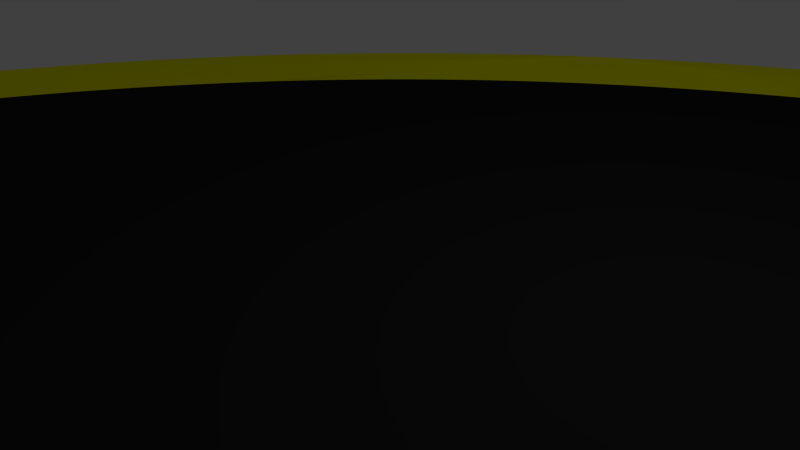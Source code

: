 # Source: Left.blend  (saved by Blender 2.77.0; exported with 4.5.12 LTS)
import bpy
from mathutils import Matrix  # noqa: F401  (used for matrix-valued properties, if any)

bpy.ops.wm.read_factory_settings(use_empty=True)
scene = bpy.context.scene
scene.name = 'Scene'

# ---- collections
col_collection_1 = bpy.data.collections.new('Collection 1'); scene.collection.children.link(col_collection_1)

# ---- materials (node trees are filled in below, after node groups)
mat_yellow = bpy.data.materials.new('Yellow')
mat_yellow.alpha_threshold = 0.0
mat_yellow.use_transparent_shadow = False
mat_yellow.diffuse_color = (1.0, 1.0, 0.0, 1.0)
mat_yellow.roughness = 0.5
mat_road = bpy.data.materials.new('Road')
mat_road.alpha_threshold = 0.0
mat_road.use_transparent_shadow = False
mat_road.diffuse_color = (0.02, 0.02, 0.02, 1.0)
mat_road.roughness = 0.5

# ---- material node trees

# ---- world
world_world = bpy.data.worlds.new('World'); scene.world = world_world
world_world.color = (0.05088, 0.05088, 0.05088)
world_world.use_sun_shadow = False
world_world.sun_shadow_jitter_overblur = 0.0
world_world.cycles.sampling_method = 'NONE'
world_world.cycles.sample_map_resolution = 256

# ---- cameras
cam_camera = bpy.data.cameras.new('Camera')
cam_camera.clip_end = 100.0
cam_camera.lens = 35.0
cam_camera.sensor_width = 32.0
cam_camera.sensor_height = 18.0
cam_camera.ortho_scale = 7.314
cam_camera.dof.focus_distance = 0.0
cam_camera.dof.aperture_fstop = 128.0

# ---- lights
light_lamp = bpy.data.lights.new('Lamp', 'POINT')
light_lamp.transmission_factor = 0.0
light_lamp.cutoff_distance = 30.0
light_lamp.energy = 100.0
light_lamp.shadow_buffer_clip_start = 1.001
light_lamp.shadow_soft_size = 0.1
light_lamp.shadow_maximum_resolution = 0.006
light_lamp.use_absolute_resolution = True
light_lamp.cycles.use_multiple_importance_sampling = False

# ---- meshes
me_leftturn = bpy.data.meshes.new('LeftTurn')
me_leftturn.from_pydata([(12.51, -8.511, 0.35), (12.35, -7.514, 0.08333), (12.37, -8.514, 0.35), (12.51, -7.511, 0.08333), (8.511, -12.51, 0.35), (7.514, -12.35, 0.08333), (7.511, -12.51, 0.08333), (8.514, -12.37, 0.35), (7.522, -12.19, 0.08333), (8.522, -12.23, 0.35), (7.534, -12.03, 0.08333), (8.534, -12.08, 0.35), (7.552, -11.87, 0.08333), (8.552, -11.94, 0.35), (7.575, -11.71, 0.08333), (8.575, -11.8, 0.35), (7.604, -11.56, 0.08333), (8.603, -11.66, 0.35), (7.637, -11.4, 0.08333), (8.636, -11.52, 0.35), (7.675, -11.24, 0.08333), (8.673, -11.38, 0.35), (7.718, -11.09, 0.08333), (8.716, -11.25, 0.35), (7.819, -10.78, 0.08333), (7.766, -10.94, 0.08333), (8.764, -11.11, 0.35), (7.877, -10.64, 0.08333), (8.816, -10.98, 0.35), (7.939, -10.49, 0.08333), (8.873, -10.85, 0.35), (8.007, -10.34, 0.08333), (8.934, -10.72, 0.35), (8.078, -10.2, 0.08333), (9.001, -10.59, 0.35), (8.155, -10.06, 0.08333), (9.071, -10.47, 0.35), (8.236, -9.919, 0.08333), (9.146, -10.35, 0.35), (8.321, -9.784, 0.08333), (9.226, -10.23, 0.35), (8.411, -9.651, 0.08333), (9.309, -10.11, 0.35), (8.602, -9.394, 0.08333), (8.504, -9.521, 0.08333), (9.397, -10.0, 0.35), (8.704, -9.27, 0.08333), (9.488, -9.892, 0.35), (8.81, -9.15, 0.08333), (9.584, -9.786, 0.35), (8.92, -9.033, 0.08333), (9.683, -9.683, 0.35), (9.033, -8.92, 0.08333), (9.786, -9.584, 0.35), (9.15, -8.81, 0.08333), (9.892, -9.488, 0.35), (9.27, -8.704, 0.08333), (10.0, -9.397, 0.35), (9.394, -8.602, 0.08333), (10.11, -9.309, 0.35), (9.521, -8.504, 0.08333), (10.23, -9.226, 0.35), (9.784, -8.321, 0.08333), (9.651, -8.411, 0.08333), (10.35, -9.146, 0.35), (9.919, -8.236, 0.08333), (10.47, -9.071, 0.35), (10.06, -8.155, 0.08333), (10.59, -9.001, 0.35), (10.2, -8.078, 0.08333), (10.72, -8.934, 0.35), (10.34, -8.007, 0.08333), (10.85, -8.873, 0.35), (10.49, -7.939, 0.08333), (10.98, -8.816, 0.35), (10.64, -7.877, 0.08333), (11.11, -8.764, 0.35), (10.78, -7.819, 0.08333), (11.25, -8.716, 0.35), (10.94, -7.766, 0.08333), (11.38, -8.673, 0.35), (11.24, -7.675, 0.08333), (11.09, -7.718, 0.08333), (11.52, -8.636, 0.35), (11.4, -7.637, 0.08333), (11.66, -8.603, 0.35), (11.56, -7.604, 0.08333), (11.8, -8.575, 0.35), (11.71, -7.575, 0.08333), (11.94, -8.552, 0.35), (11.87, -7.552, 0.08333), (12.08, -8.534, 0.35), (12.03, -7.534, 0.08333), (12.23, -8.522, 0.35), (12.19, -7.522, 0.08333), (9.683, -9.683, 1.678e-17), (9.584, -9.786, 1.678e-17), (9.488, -9.892, 1.678e-17), (9.397, -10.0, 1.678e-17), (9.309, -10.11, 1.678e-17), (9.226, -10.23, 1.678e-17), (9.146, -10.35, 1.678e-17), (9.071, -10.47, 1.678e-17), (9.001, -10.59, 1.678e-17), (8.934, -10.72, 1.678e-17), (8.873, -10.85, 1.678e-17), (8.816, -10.98, 1.678e-17), (8.764, -11.11, 1.678e-17), (8.716, -11.25, 1.678e-17), (8.673, -11.38, 1.678e-17), (8.636, -11.52, 1.678e-17), (8.603, -11.66, 1.678e-17), (8.575, -11.8, 1.678e-17), (8.552, -11.94, 1.678e-17), (8.534, -12.08, 1.678e-17), (8.522, -12.23, 1.678e-17), (8.514, -12.37, 1.678e-17), (8.511, -12.51, -6.533e-18), (9.786, -9.584, 1.678e-17), (9.892, -9.488, 1.678e-17), (10.0, -9.397, 1.678e-17), (10.11, -9.309, 1.678e-17), (10.23, -9.226, 1.678e-17), (10.35, -9.146, 1.678e-17), (10.47, -9.071, 1.678e-17), (10.59, -9.001, 1.678e-17), (10.72, -8.934, 1.678e-17), (10.85, -8.873, 1.678e-17), (10.98, -8.816, 1.678e-17), (11.11, -8.764, 1.678e-17), (11.25, -8.716, 1.678e-17), (11.38, -8.673, 1.678e-17), (11.52, -8.636, 1.678e-17), (11.66, -8.603, 1.678e-17), (11.8, -8.575, 1.678e-17), (11.94, -8.552, 1.678e-17), (12.08, -8.534, 1.678e-17), (12.23, -8.522, 1.678e-17), (12.37, -8.514, 1.678e-17), (12.51, -8.511, -6.533e-18), (-13.39, -10.31, -6.533e-18), (-13.47, -11.41, -6.533e-18), (-13.48, -11.78, -6.533e-18), (-13.49, -12.51, -6.533e-18), (-13.49, -12.14, -6.533e-18), (-13.17, -8.48, -6.533e-18), (-13.11, -8.117, -6.533e-18), (-13.05, -7.755, -6.533e-18), (-12.98, -7.394, -6.533e-18), (-12.91, -7.034, -6.533e-18), (-12.82, -6.675, -6.533e-18), (-12.74, -6.317, -6.533e-18), (-12.65, -5.96, -6.533e-18), (-12.55, -5.605, -6.533e-18), (-12.45, -5.251, -6.533e-18), (-12.35, -4.898, -6.533e-18), (-12.24, -4.547, -6.533e-18), (-12.12, -4.198, -6.533e-18), (-12.0, -3.85, -6.533e-18), (-11.88, -3.504, -6.533e-18), (-11.75, -3.159, -6.533e-18), (-11.61, -2.817, -6.533e-18), (-11.47, -2.477, -6.533e-18), (-11.33, -2.138, -6.533e-18), (-11.18, -1.802, -6.533e-18), (-11.03, -1.468, -6.533e-18), (-10.87, -1.136, -6.533e-18), (-10.7, -0.8061, -6.533e-18), (-10.54, -0.4787, -6.533e-18), (-10.36, -0.1538, -6.533e-18), (-10.19, 0.1687, -6.533e-18), (-10.01, 0.4886, -6.533e-18), (-9.819, 0.8059, -6.533e-18), (-9.628, 1.121, -6.533e-18), (-9.433, 1.433, -6.533e-18), (-9.234, 1.742, -6.533e-18), (-9.03, 2.048, -6.533e-18), (-8.822, 2.351, -6.533e-18), (-8.609, 2.652, -6.533e-18), (-8.393, 2.949, -6.533e-18), (-8.172, 3.243, -6.533e-18), (-7.947, 3.534, -6.533e-18), (-7.718, 3.822, -6.533e-18), (-7.484, 4.107, -6.533e-18), (-7.247, 4.388, -6.533e-18), (-7.006, 4.666, -6.533e-18), (-6.761, 4.941, -6.533e-18), (-6.512, 5.212, -6.533e-18), (-6.259, 5.479, -6.533e-18), (-6.003, 5.743, -6.533e-18), (-5.743, 6.003, -6.533e-18), (-5.479, 6.259, -6.533e-18), (-5.212, 6.512, -6.533e-18), (-4.941, 6.761, -6.533e-18), (-4.666, 7.006, -6.533e-18), (-4.388, 7.247, -6.533e-18), (-4.107, 7.484, -6.533e-18), (-3.822, 7.718, -6.533e-18), (-3.534, 7.947, -6.533e-18), (-3.243, 8.172, -6.533e-18), (-2.949, 8.393, -6.533e-18), (-2.652, 8.609, -6.533e-18), (-2.351, 8.822, -6.533e-18), (-2.048, 9.03, -6.533e-18), (-1.742, 9.234, -6.533e-18), (-1.433, 9.433, -6.533e-18), (-1.121, 9.628, -6.533e-18), (-0.8059, 9.819, -6.533e-18), (-0.4886, 10.01, -6.533e-18), (-0.1687, 10.19, -6.533e-18), (0.1538, 10.36, -6.533e-18), (0.4787, 10.54, -6.533e-18), (0.8061, 10.7, -6.533e-18), (1.136, 10.87, -6.533e-18), (1.468, 11.03, -6.533e-18), (1.802, 11.18, -6.533e-18), (2.138, 11.33, -6.533e-18), (2.477, 11.47, -6.533e-18), (2.817, 11.61, -6.533e-18), (3.159, 11.75, -6.533e-18), (3.504, 11.88, -6.533e-18), (3.85, 12.0, -6.533e-18), (4.198, 12.12, -6.533e-18), (4.547, 12.24, -6.533e-18), (4.898, 12.35, -6.533e-18), (5.251, 12.45, -6.533e-18), (5.605, 12.55, -6.533e-18), (5.96, 12.65, -6.533e-18), (6.317, 12.74, -6.533e-18), (6.675, 12.82, -6.533e-18), (7.034, 12.91, -6.533e-18), (7.394, 12.98, -6.533e-18), (7.755, 13.05, -6.533e-18), (8.117, 13.11, -6.533e-18), (8.48, 13.17, -6.533e-18), (8.844, 13.23, -6.533e-18), (9.209, 13.28, -6.533e-18), (9.574, 13.32, -6.533e-18), (9.94, 13.36, -6.533e-18), (10.31, 13.39, -6.533e-18), (10.67, 13.42, -6.533e-18), (11.04, 13.45, -6.533e-18), (11.41, 13.47, -6.533e-18), (11.78, 13.48, -6.533e-18), (12.14, 13.49, -6.533e-18), (12.51, 13.49, 1.678e-17), (-13.23, -8.844, -6.533e-18), (-13.28, -9.209, -6.533e-18), (-13.32, -9.574, -6.533e-18), (-13.36, -9.94, -6.533e-18), (-13.42, -10.67, -6.533e-18), (-13.45, -11.04, -6.533e-18), (-13.49, -12.51, 0.35), (-13.49, -12.14, 0.35), (-13.48, -11.78, 0.35), (-13.47, -11.41, 0.35), (-13.45, -11.04, 0.35), (-13.42, -10.67, 0.35), (-13.39, -10.31, 0.35), (-13.36, -9.94, 0.35), (-13.32, -9.574, 0.35), (-13.28, -9.209, 0.35), (-13.23, -8.844, 0.35), (-13.17, -8.48, 0.35), (-13.11, -8.117, 0.35), (-13.05, -7.755, 0.35), (-12.98, -7.394, 0.35), (-12.91, -7.034, 0.35), (-12.82, -6.675, 0.35), (-12.74, -6.317, 0.35), (-12.65, -5.96, 0.35), (-12.55, -5.605, 0.35), (-12.45, -5.251, 0.35), (-12.35, -4.898, 0.35), (-12.24, -4.547, 0.35), (-12.12, -4.198, 0.35), (-12.0, -3.85, 0.35), (-11.88, -3.504, 0.35), (-11.75, -3.159, 0.35), (-11.61, -2.817, 0.35), (-11.47, -2.477, 0.35), (-11.33, -2.138, 0.35), (-11.18, -1.802, 0.35), (-11.03, -1.468, 0.35), (-10.87, -1.136, 0.35), (-10.7, -0.8061, 0.35), (-10.54, -0.4787, 0.35), (-10.36, -0.1538, 0.35), (-10.19, 0.1687, 0.35), (-10.01, 0.4886, 0.35), (-9.819, 0.8059, 0.35), (-9.628, 1.121, 0.35), (-9.433, 1.433, 0.35), (-9.234, 1.742, 0.35), (-9.03, 2.048, 0.35), (-8.822, 2.351, 0.35), (-8.609, 2.652, 0.35), (-8.393, 2.949, 0.35), (-8.172, 3.243, 0.35), (-7.947, 3.534, 0.35), (-7.718, 3.822, 0.35), (-7.484, 4.107, 0.35), (-7.247, 4.388, 0.35), (-7.006, 4.666, 0.35), (-6.761, 4.941, 0.35), (-6.512, 5.212, 0.35), (-6.259, 5.479, 0.35), (-6.003, 5.743, 0.35), (-5.743, 6.003, 0.35), (-5.479, 6.259, 0.35), (-5.212, 6.512, 0.35), (-4.941, 6.761, 0.35), (-4.666, 7.006, 0.35), (-4.388, 7.247, 0.35), (-4.107, 7.484, 0.35), (-3.822, 7.718, 0.35), (-3.534, 7.947, 0.35), (-3.243, 8.172, 0.35), (-2.949, 8.393, 0.35), (-2.652, 8.609, 0.35), (-2.351, 8.822, 0.35), (-2.048, 9.03, 0.35), (-1.742, 9.234, 0.35), (-1.433, 9.433, 0.35), (-1.121, 9.628, 0.35), (-0.8059, 9.819, 0.35), (-0.4886, 10.01, 0.35), (-0.1687, 10.19, 0.35), (0.1538, 10.36, 0.35), (0.4787, 10.54, 0.35), (0.8061, 10.7, 0.35), (1.136, 10.87, 0.35), (1.468, 11.03, 0.35), (1.802, 11.18, 0.35), (2.138, 11.33, 0.35), (2.477, 11.47, 0.35), (2.817, 11.61, 0.35), (3.159, 11.75, 0.35), (3.504, 11.88, 0.35), (3.85, 12.0, 0.35), (4.198, 12.12, 0.35), (4.547, 12.24, 0.35), (4.898, 12.35, 0.35), (5.251, 12.45, 0.35), (5.605, 12.55, 0.35), (5.96, 12.65, 0.35), (6.317, 12.74, 0.35), (6.675, 12.82, 0.35), (7.034, 12.91, 0.35), (7.394, 12.98, 0.35), (7.755, 13.05, 0.35), (8.117, 13.11, 0.35), (8.48, 13.17, 0.35), (8.844, 13.23, 0.35), (9.209, 13.28, 0.35), (9.574, 13.32, 0.35), (9.94, 13.36, 0.35), (10.31, 13.39, 0.35), (10.67, 13.42, 0.35), (11.04, 13.45, 0.35), (11.41, 13.47, 0.35), (11.78, 13.48, 0.35), (12.14, 13.49, 0.35), (12.51, 13.49, 0.35), (12.51, 12.49, 0.08333), (12.15, 12.49, 0.08333), (-12.49, -12.15, 0.08333), (-12.49, -12.51, 0.08333), (11.79, 12.48, 0.08333), (11.43, 12.47, 0.08333), (11.07, 12.45, 0.08333), (10.71, 12.42, 0.08333), (10.35, 12.4, 0.08333), (9.994, 12.36, 0.08333), (9.636, 12.32, 0.08333), (9.278, 12.28, 0.08333), (8.921, 12.23, 0.08333), (8.565, 12.18, 0.08333), (8.21, 12.12, 0.08333), (7.855, 12.05, 0.08333), (7.502, 11.98, 0.08333), (7.149, 11.91, 0.08333), (6.798, 11.83, 0.08333), (6.448, 11.74, 0.08333), (6.099, 11.65, 0.08333), (5.751, 11.56, 0.08333), (5.405, 11.46, 0.08333), (5.061, 11.35, 0.08333), (4.717, 11.24, 0.08333), (4.376, 11.13, 0.08333), (4.036, 11.01, 0.08333), (3.698, 10.88, 0.08333), (3.362, 10.75, 0.08333), (3.028, 10.62, 0.08333), (2.695, 10.48, 0.08333), (2.365, 10.34, 0.08333), (2.037, 10.19, 0.08333), (1.711, 10.04, 0.08333), (1.387, 9.877, 0.08333), (1.065, 9.715, 0.08333), (0.7463, 9.547, 0.08333), (0.4297, 9.375, 0.08333), (0.1155, 9.199, 0.08333), (-0.196, 9.018, 0.08333), (-0.505, 8.833, 0.08333), (-0.8112, 8.643, 0.08333), (-1.115, 8.449, 0.08333), (-1.415, 8.25, 0.08333), (-1.713, 8.047, 0.08333), (-2.008, 7.84, 0.08333), (-2.3, 7.629, 0.08333), (-2.588, 7.413, 0.08333), (-2.874, 7.194, 0.08333), (-3.156, 6.97, 0.08333), (-3.435, 6.742, 0.08333), (-3.711, 6.51, 0.08333), (-3.984, 6.275, 0.08333), (-4.253, 6.035, 0.08333), (-4.518, 5.792, 0.08333), (-4.78, 5.544, 0.08333), (-5.038, 5.293, 0.08333), (-5.293, 5.038, 0.08333), (-5.544, 4.78, 0.08333), (-5.792, 4.518, 0.08333), (-6.035, 4.253, 0.08333), (-6.275, 3.984, 0.08333), (-6.51, 3.711, 0.08333), (-6.742, 3.435, 0.08333), (-6.97, 3.156, 0.08333), (-7.194, 2.874, 0.08333), (-7.413, 2.588, 0.08333), (-7.629, 2.3, 0.08333), (-7.84, 2.008, 0.08333), (-8.047, 1.713, 0.08333), (-8.25, 1.415, 0.08333), (-8.449, 1.115, 0.08333), (-8.643, 0.8112, 0.08333), (-8.833, 0.505, 0.08333), (-9.018, 0.196, 0.08333), (-9.199, -0.1155, 0.08333), (-9.375, -0.4297, 0.08333), (-9.547, -0.7463, 0.08333), (-9.715, -1.065, 0.08333), (-9.877, -1.387, 0.08333), (-10.04, -1.711, 0.08333), (-10.19, -2.037, 0.08333), (-10.34, -2.365, 0.08333), (-10.48, -2.695, 0.08333), (-10.62, -3.028, 0.08333), (-10.75, -3.362, 0.08333), (-10.88, -3.698, 0.08333), (-11.01, -4.036, 0.08333), (-11.13, -4.376, 0.08333), (-11.24, -4.717, 0.08333), (-11.35, -5.061, 0.08333), (-11.46, -5.405, 0.08333), (-11.56, -5.751, 0.08333), (-11.65, -6.099, 0.08333), (-11.74, -6.448, 0.08333), (-11.83, -6.798, 0.08333), (-11.91, -7.149, 0.08333), (-11.98, -7.502, 0.08333), (-12.05, -7.855, 0.08333), (-12.12, -8.21, 0.08333), (-12.18, -8.565, 0.08333), (-12.23, -8.921, 0.08333), (-12.28, -9.278, 0.08333), (-12.32, -9.636, 0.08333), (-12.36, -9.994, 0.08333), (-12.4, -10.35, 0.08333), (-12.42, -10.71, 0.08333), (-12.45, -11.07, 0.08333), (-12.47, -11.43, 0.08333), (-12.48, -11.79, 0.08333)], [], [(94, 92, 90, 88, 86, 84, 81, 82, 79, 77, 75, 73, 71, 69, 67, 65, 62, 63, 60, 58, 56, 54, 52, 50, 48, 46, 43, 44, 41, 39, 37, 35, 33, 31, 29, 27, 24, 25, 22, 20, 18, 16, 14, 12, 10, 8, 5, 6, 4, 7, 9, 11, 13, 15, 17, 19, 21, 23, 26, 28, 30, 32, 34, 36, 38, 40, 42, 45, 47, 49, 51, 53, 55, 57, 59, 61, 64, 66, 68, 70, 72, 74, 76, 78, 80, 83, 85, 87, 89, 91, 93, 2, 0, 3, 1), (95, 49, 96), (96, 49, 47), (96, 47, 97), (97, 47, 45), (97, 45, 98), (98, 45, 42), (98, 42, 99), (99, 42, 40), (99, 40, 100), (100, 40, 38), (100, 38, 101), (101, 38, 36), (101, 36, 102), (102, 36, 34), (102, 34, 103), (103, 34, 32), (103, 32, 104), (104, 32, 30), (104, 30, 105), (105, 30, 28), (105, 28, 106), (106, 28, 26), (106, 26, 107), (107, 26, 23), (107, 23, 108), (108, 23, 21), (108, 21, 109), (109, 21, 19), (109, 19, 110), (110, 19, 17), (110, 17, 111), (111, 17, 15), (111, 15, 112), (112, 15, 13), (112, 13, 113), (113, 13, 11), (113, 11, 114), (114, 11, 9), (114, 9, 115), (115, 9, 7), (115, 7, 116), (116, 7, 4), (116, 4, 117), (49, 95, 51), (51, 95, 118), (51, 118, 53), (53, 118, 119), (53, 119, 55), (55, 119, 120), (55, 120, 57), (57, 120, 121), (57, 121, 59), (59, 121, 122), (59, 122, 61), (61, 122, 123), (61, 123, 64), (64, 123, 124), (64, 124, 66), (66, 124, 125), (66, 125, 68), (68, 125, 126), (68, 126, 70), (70, 126, 127), (70, 127, 72), (72, 127, 128), (72, 128, 74), (74, 128, 129), (74, 129, 76), (76, 129, 130), (76, 130, 78), (78, 130, 131), (78, 131, 80), (80, 131, 132), (80, 132, 83), (83, 132, 133), (83, 133, 85), (85, 133, 134), (85, 134, 87), (87, 134, 135), (87, 135, 89), (89, 135, 136), (89, 136, 91), (91, 136, 137), (91, 137, 93), (93, 137, 138), (93, 138, 2), (2, 138, 139), (2, 139, 0), (143, 252, 144), (144, 252, 253), (144, 253, 142), (142, 253, 254), (142, 254, 141), (141, 254, 255), (141, 255, 251), (251, 255, 256), (251, 256, 250), (250, 256, 257), (250, 257, 140), (140, 257, 258), (140, 258, 249), (249, 258, 259), (249, 259, 248), (248, 259, 260), (248, 260, 247), (247, 260, 261), (247, 261, 246), (246, 261, 262), (246, 262, 145), (145, 262, 263), (145, 263, 146), (146, 263, 264), (146, 264, 147), (147, 264, 265), (147, 265, 148), (148, 265, 266), (148, 266, 149), (149, 266, 267), (149, 267, 150), (150, 267, 268), (150, 268, 151), (151, 268, 269), (151, 269, 152), (152, 269, 270), (152, 270, 153), (153, 270, 271), (153, 271, 154), (154, 271, 272), (154, 272, 155), (155, 272, 273), (155, 273, 156), (156, 273, 274), (156, 274, 157), (157, 274, 275), (157, 275, 158), (158, 275, 276), (158, 276, 159), (159, 276, 277), (159, 277, 160), (160, 277, 278), (160, 278, 161), (161, 278, 279), (161, 279, 162), (162, 279, 280), (162, 280, 163), (163, 280, 281), (163, 281, 164), (164, 281, 282), (164, 282, 165), (165, 282, 283), (165, 283, 166), (166, 283, 284), (166, 284, 167), (167, 284, 285), (167, 285, 168), (168, 285, 286), (168, 286, 169), (169, 286, 287), (169, 287, 170), (170, 287, 288), (170, 288, 171), (171, 288, 289), (171, 289, 172), (172, 289, 290), (172, 290, 173), (173, 290, 291), (173, 291, 174), (174, 291, 292), (174, 292, 175), (175, 292, 293), (175, 293, 176), (176, 293, 294), (176, 294, 177), (177, 294, 295), (177, 295, 178), (178, 295, 296), (178, 296, 179), (179, 296, 297), (179, 297, 180), (180, 297, 298), (180, 298, 181), (181, 298, 299), (181, 299, 182), (182, 299, 300), (182, 300, 183), (183, 300, 301), (183, 301, 184), (184, 301, 302), (184, 302, 185), (185, 302, 303), (185, 303, 186), (186, 303, 304), (186, 304, 187), (187, 304, 305), (187, 305, 188), (188, 305, 306), (188, 306, 189), (189, 306, 307), (189, 307, 190), (190, 307, 308), (190, 308, 191), (191, 308, 309), (191, 309, 192), (192, 309, 310), (192, 310, 193), (193, 310, 311), (193, 311, 194), (194, 311, 312), (194, 312, 195), (195, 312, 313), (195, 313, 196), (196, 313, 314), (196, 314, 197), (197, 314, 315), (197, 315, 198), (198, 315, 316), (198, 316, 199), (199, 316, 317), (199, 317, 200), (200, 317, 318), (200, 318, 201), (201, 318, 319), (201, 319, 202), (202, 319, 320), (202, 320, 203), (203, 320, 321), (203, 321, 204), (204, 321, 322), (204, 322, 205), (205, 322, 323), (205, 323, 206), (206, 323, 324), (206, 324, 207), (207, 324, 325), (207, 325, 208), (208, 325, 326), (208, 326, 209), (209, 326, 327), (209, 327, 210), (210, 327, 328), (210, 328, 211), (211, 328, 329), (211, 329, 212), (212, 329, 330), (212, 330, 213), (213, 330, 331), (213, 331, 214), (214, 331, 332), (214, 332, 215), (215, 332, 333), (215, 333, 216), (216, 333, 334), (216, 334, 217), (217, 334, 335), (217, 335, 218), (218, 335, 336), (218, 336, 219), (219, 336, 337), (219, 337, 220), (220, 337, 338), (220, 338, 221), (221, 338, 339), (221, 339, 222), (222, 339, 340), (222, 340, 223), (223, 340, 341), (223, 341, 224), (224, 341, 342), (224, 342, 225), (225, 342, 343), (225, 343, 226), (226, 343, 344), (226, 344, 227), (227, 344, 345), (227, 345, 228), (228, 345, 346), (228, 346, 229), (229, 346, 347), (229, 347, 230), (230, 347, 348), (230, 348, 231), (231, 348, 349), (231, 349, 232), (232, 349, 350), (232, 350, 233), (233, 350, 351), (233, 351, 234), (234, 351, 352), (234, 352, 235), (235, 352, 353), (235, 353, 236), (236, 353, 354), (236, 354, 237), (237, 354, 355), (237, 355, 238), (238, 355, 356), (238, 356, 239), (239, 356, 357), (239, 357, 240), (240, 357, 358), (240, 358, 241), (241, 358, 359), (241, 359, 242), (242, 359, 360), (242, 360, 243), (243, 360, 361), (243, 361, 244), (244, 361, 362), (244, 362, 245), (245, 362, 363), (418, 417, 416, 415, 414, 413, 412, 411, 410, 409, 408, 407, 406, 405, 404, 403, 402, 401, 400, 399, 398, 397, 396, 395, 394, 393, 392, 391, 390, 389, 388, 387, 386, 385, 384, 383, 382, 381, 380, 379, 378, 377, 376, 375, 374, 373, 372, 371, 370, 369, 368, 365, 364, 363, 362, 361, 360, 359, 358, 357, 356, 355, 354, 353, 352, 351, 350, 349, 348, 347, 346, 345, 344, 343, 342, 341, 340, 339, 338, 337, 336, 335, 334, 333, 332, 331, 330, 329, 328, 327, 326, 325, 324, 323, 322, 321, 320, 319, 318, 317, 316, 315, 314, 313, 312, 311, 310, 309, 308, 307, 306, 305, 304, 303, 302, 301, 300, 299, 298, 297, 296, 295, 294, 293, 292, 291, 290, 289, 288, 287, 286, 285, 284, 283, 282, 281, 280, 279, 278, 277, 276, 275, 274, 273, 272, 271, 270, 269, 268, 267, 266, 265, 264, 263, 262, 261, 260, 259, 258, 257, 256, 255, 254, 253, 252, 367, 366, 473, 472, 471, 470, 469, 468, 467, 466, 465, 464, 463, 462, 461, 460, 459, 458, 457, 456, 455, 454, 453, 452, 451, 450, 449, 448, 447, 446, 445, 444, 443, 442, 441, 440, 439, 438, 437, 436, 435, 434, 433, 432, 431, 430, 429, 428, 427, 426, 425, 424, 423, 422, 421, 420, 419), (418, 419, 420, 421, 422, 423, 424, 425, 426, 427, 428, 429, 430, 431, 432, 433, 434, 435, 436, 437, 438, 439, 440, 441, 442, 443, 444, 445, 446, 447, 448, 449, 450, 451, 452, 453, 454, 455, 456, 457, 458, 459, 460, 461, 462, 463, 464, 465, 466, 467, 468, 469, 470, 471, 472, 473, 366, 367, 6, 5, 8, 10, 12, 14, 16, 18, 20, 22, 25, 24, 27, 29, 31, 33, 35, 37, 39, 41, 44, 43, 46, 48, 50, 52, 54, 56, 58, 60, 63, 62, 65, 67, 69, 71, 73, 75, 77, 79, 82, 81, 84, 86, 88, 90, 92, 94, 1, 3, 364, 365, 368, 369, 370, 371, 372, 373, 374, 375, 376, 377, 378, 379, 380, 381, 382, 383, 384, 385, 386, 387, 388, 389, 390, 391, 392, 393, 394, 395, 396, 397, 398, 399, 400, 401, 402, 403, 404, 405, 406, 407, 408, 409, 410, 411, 412, 413, 414, 415, 416, 417), (143, 117, 4, 6, 367, 252), (3, 0, 139, 245, 363, 364), (123, 122, 121, 120, 119, 118, 95, 96, 97, 98, 99, 100, 101, 102, 103, 104, 105, 106, 107, 108, 109, 110, 111, 112, 113, 114, 115, 116, 117, 143, 144, 142, 141, 251, 250, 140, 249, 248, 247, 246, 145, 146, 147, 148, 149, 150, 151, 152, 153, 154, 155, 156, 157, 158, 159, 160, 161, 162, 163, 164, 165, 166, 167, 168, 169, 170, 171, 172, 173, 174, 175, 176, 177, 178, 179, 180, 181, 182, 183, 184, 185, 186, 187, 188, 189, 190, 191, 192, 193, 194, 195, 196, 197, 198, 199, 200, 201, 202, 203, 204, 205, 206, 207, 208, 209, 210, 211, 212, 213, 214, 215, 216, 217, 218, 219, 220, 221, 222, 223, 224, 225, 226, 227, 228, 229, 230, 231, 232, 233, 234, 235, 236, 237, 238, 239, 240, 241, 242, 243, 244, 245, 139, 138, 137, 136, 135, 134, 133, 132, 131, 130, 129, 128, 127, 126, 125, 124)])
me_leftturn.polygons.foreach_set('material_index', [0, 0, 0, 0, 0, 0, 0, 0, 0, 0, 0, 0, 0, 0, 0, 0, 0, 0, 0, 0, 0, 0, 0, 0, 0, 0, 0, 0, 0, 0, 0, 0, 0, 0, 0, 0, 0, 0, 0, 0, 0, 0, 0, 0, 0, 0, 0, 0, 0, 0, 0, 0, 0, 0, 0, 0, 0, 0, 0, 0, 0, 0, 0, 0, 0, 0, 0, 0, 0, 0, 0, 0, 0, 0, 0, 0, 0, 0, 0, 0, 0, 0, 0, 0, 0, 0, 0, 0, 0, 0, 0, 0, 0, 0, 0, 0, 0, 0, 0, 0, 0, 0, 0, 0, 0, 0, 0, 0, 0, 0, 0, 0, 0, 0, 0, 0, 0, 0, 0, 0, 0, 0, 0, 0, 0, 0, 0, 0, 0, 0, 0, 0, 0, 0, 0, 0, 0, 0, 0, 0, 0, 0, 0, 0, 0, 0, 0, 0, 0, 0, 0, 0, 0, 0, 0, 0, 0, 0, 0, 0, 0, 0, 0, 0, 0, 0, 0, 0, 0, 0, 0, 0, 0, 0, 0, 0, 0, 0, 0, 0, 0, 0, 0, 0, 0, 0, 0, 0, 0, 0, 0, 0, 0, 0, 0, 0, 0, 0, 0, 0, 0, 0, 0, 0, 0, 0, 0, 0, 0, 0, 0, 0, 0, 0, 0, 0, 0, 0, 0, 0, 0, 0, 0, 0, 0, 0, 0, 0, 0, 0, 0, 0, 0, 0, 0, 0, 0, 0, 0, 0, 0, 0, 0, 0, 0, 0, 0, 0, 0, 0, 0, 0, 0, 0, 0, 0, 0, 0, 0, 0, 0, 0, 0, 0, 0, 0, 0, 0, 0, 0, 0, 0, 0, 0, 0, 0, 0, 0, 0, 0, 0, 0, 0, 0, 0, 0, 0, 0, 0, 0, 0, 0, 0, 0, 0, 0, 0, 0, 0, 0, 0, 0, 0, 0, 0, 0, 0, 0, 0, 0, 0, 0, 1, 0, 0, 0])
_uv = me_leftturn.uv_layers.new(name='UVMap')
_uv.uv.foreach_set('vector', [0.0, 0.0, 0.0, 0.0, 0.0, 0.0, 0.0, 0.0, 0.0, 0.0, 0.0, 0.0, 0.0, 0.0, 0.0, 0.0, 0.0, 0.0, 0.0, 0.0, 0.0, 0.0, 0.0, 0.0, 0.0, 0.0, 0.0, 0.0, 0.0, 0.0, 0.0, 0.0, 0.0, 0.0, 0.0, 0.0, 0.0, 0.0, 0.0, 0.0, 0.0, 0.0, 0.0, 0.0, 0.0, 0.0, 0.0, 0.0, 0.0, 0.0, 0.0, 0.0, 0.0, 0.0, 0.0, 0.0, 0.0, 0.0, 0.0, 0.0, 0.0, 0.0, 0.0, 0.0, 0.0, 0.0, 0.0, 0.0, 0.0, 0.0, 0.0, 0.0, 0.0, 0.0, 0.0, 0.0, 0.0, 0.0, 0.0, 0.0, 0.0, 0.0, 0.0, 0.0, 0.0, 0.0, 0.0, 0.0, 0.0, 0.0, 0.0, 0.0, 0.0, 0.0, 0.0, 0.0, 0.0, 0.0, 0.0, 0.0, 0.0, 0.0, 0.0, 0.0, 0.0, 0.0, 0.0, 0.0, 0.0, 0.0, 0.0, 0.0, 0.0, 0.0, 0.0, 0.0, 0.0, 0.0, 0.0, 0.0, 0.0, 0.0, 0.0, 0.0, 0.0, 0.0, 0.0, 0.0, 0.0, 0.0, 0.0, 0.0, 0.0, 0.0, 0.0, 0.0, 0.0, 0.0, 0.0, 0.0, 0.0, 0.0, 0.0, 0.0, 0.0, 0.0, 0.0, 0.0, 0.0, 0.0, 0.0, 0.0, 0.0, 0.0, 0.0, 0.0, 0.0, 0.0, 0.0, 0.0, 0.0, 0.0, 0.0, 0.0, 0.0, 0.0, 0.0, 0.0, 0.0, 0.0, 0.0, 0.0, 0.0, 0.0, 0.0, 0.0, 0.0, 0.0, 0.0, 0.0, 0.0, 0.0, 0.0, 0.0, 0.0, 0.0, 0.0, 0.0, 0.0, 0.0, 0.0, 0.0, 0.0, 0.0, 0.0, 0.0, 0.0, 0.0, 0.0, 0.0, 0.0, 0.0, 0.0, 0.0, 0.0, 0.0, 0.0, 0.0, 0.0, 0.0, 0.0, 0.0, 0.0, 0.0, 0.0, 0.0, 0.0, 0.0, 0.0, 0.0, 0.0, 0.0, 0.0, 0.0, 0.0, 0.0, 0.0, 0.0, 0.0, 0.0, 0.0, 0.0, 0.0, 0.0, 0.0, 0.0, 0.0, 0.0, 0.0, 0.0, 0.0, 0.0, 0.0, 0.0, 0.0, 0.0, 0.0, 0.0, 0.0, 0.0, 0.0, 0.0, 0.0, 0.0, 0.0, 0.0, 0.0, 0.0, 0.0, 0.0, 0.0, 0.0, 0.0, 0.0, 0.0, 0.0, 0.0, 0.0, 0.0, 0.0, 0.0, 0.0, 0.0, 0.0, 0.0, 0.0, 0.0, 0.0, 0.0, 0.0, 0.0, 0.0, 0.0, 0.0, 0.0, 0.0, 0.0, 0.0, 0.0, 0.0, 0.0, 0.0, 0.0, 0.0, 0.0, 0.0, 0.0, 0.0, 0.0, 0.0, 0.0, 0.0, 0.0, 0.0, 0.0, 0.0, 0.0, 0.0, 0.0, 0.0, 0.0, 0.0, 0.0, 0.0, 0.0, 0.0, 0.0, 0.0, 0.0, 0.0, 0.0, 0.0, 0.0, 0.0, 0.0, 0.0, 0.0, 0.0, 0.0, 0.0, 0.0, 0.0, 0.0, 0.0, 0.0, 0.0, 0.0, 0.0, 0.0, 0.0, 0.0, 0.0, 0.0, 0.0, 0.0, 0.0, 0.0, 0.0, 0.0, 0.0, 0.0, 0.0, 0.0, 0.0, 0.0, 0.0, 0.0, 0.0, 0.0, 0.0, 0.0, 0.0, 0.0, 0.0, 0.0, 0.0, 0.0, 0.0, 0.0, 0.0, 0.0, 0.0, 0.0, 0.0, 0.0, 0.0, 0.0, 0.0, 0.0, 0.0, 0.0, 0.0, 0.0, 0.0, 0.0, 0.0, 0.0, 0.0, 0.0, 0.0, 0.0, 0.0, 0.0, 0.0, 0.0, 0.0, 0.0, 0.0, 0.0, 0.0, 0.0, 0.0, 0.0, 0.0, 0.0, 0.0, 0.0, 0.0, 0.0, 0.0, 0.0, 0.0, 0.0, 0.0, 0.0, 0.0, 0.0, 0.0, 0.0, 0.0, 0.0, 0.0, 0.0, 0.0, 0.0, 0.0, 0.0, 0.0, 0.0, 0.0, 0.0, 0.0, 0.0, 0.0, 0.0, 0.0, 0.0, 0.0, 0.0, 0.0, 0.0, 0.0, 0.0, 0.0, 0.0, 0.0, 0.0, 0.0, 0.0, 0.0, 0.0, 0.0, 0.0, 0.0, 0.0, 0.0, 0.0, 0.0, 0.0, 0.0, 0.0, 0.0, 0.0, 0.0, 0.0, 0.0, 0.0, 0.0, 0.0, 0.0, 0.0, 0.0, 0.0, 0.0, 0.0, 0.0, 0.0, 0.0, 0.0, 0.0, 0.0, 0.0, 0.0, 0.0, 0.0, 0.0, 0.0, 0.0, 0.0, 0.0, 0.0, 0.0, 0.0, 0.0, 0.0, 0.0, 0.0, 0.0, 0.0, 0.0, 0.0, 0.0, 0.0, 0.0, 0.0, 0.0, 0.0, 0.0, 0.0, 0.0, 0.0, 0.0, 0.0, 0.0, 0.0, 0.0, 0.0, 0.0, 0.0, 0.0, 0.0, 0.0, 0.0, 0.0, 0.0, 0.0, 0.0, 0.0, 0.0, 0.0, 0.0, 0.0, 0.0, 0.0, 0.0, 0.0, 0.0, 0.0, 0.0, 0.0, 0.0, 0.0, 0.0, 0.0, 0.0, 0.0, 0.0, 0.0, 0.0, 0.0, 0.0, 0.0, 0.0, 0.0, 0.0, 0.0, 0.0, 0.0, 0.0, 0.0, 0.0, 0.0, 0.0, 0.0, 0.0, 0.0, 0.0, 0.0, 0.0, 0.0, 0.0, 0.0, 0.0, 0.0, 0.0, 0.0, 0.0, 0.0, 0.0, 0.0, 0.0, 0.0, 0.0, 0.0, 0.0, 0.0, 0.0, 0.0, 0.0, 0.0, 0.0, 0.0, 0.0, 0.0, 0.0, 0.0, 0.0, 0.0, 0.0, 0.0, 0.0, 0.0, 0.0, 0.0, 0.0, 0.0, 0.0, 0.0, 0.0, 0.0, 0.0, 0.0, 0.0, 0.0, 0.0, 0.0, 0.0, 0.0, 0.0, 0.0, 0.0, 0.0, 0.0, 0.0, 0.0, 0.0, 0.0, 0.0, 0.0, 0.0, 0.0, 0.0, 0.0, 0.0, 0.0, 0.0, 0.0, 0.0, 0.0, 0.0, 0.0, 0.0, 0.0, 0.0, 0.0, 0.0, 0.0, 0.0, 0.0, 0.0, 0.0, 0.0, 0.0, 0.0, 0.0, 0.0, 0.0, 0.0, 0.0, 0.0, 0.0, 0.0, 0.0, 0.0, 0.0, 0.0, 0.0, 0.0, 0.0, 0.0, 0.0, 0.0, 0.0, 0.0, 0.0, 0.0, 0.0, 0.0, 0.0, 0.0, 0.0, 0.0, 0.0, 0.0, 0.0, 0.0, 0.0, 0.0, 0.0, 0.0, 0.0, 0.0, 0.0, 0.0, 0.0, 0.0, 0.0, 0.0, 0.0, 0.0, 0.0, 0.0, 0.0, 0.0, 0.0, 0.0, 0.0, 0.0, 0.0, 0.0, 0.0, 0.0, 0.0, 0.0, 0.0, 0.0, 0.0, 0.0, 0.0, 0.0, 0.0, 0.0, 0.0, 0.0, 0.0, 0.0, 0.0, 0.0, 0.0, 0.0, 0.0, 0.0, 0.0, 0.0, 0.0, 0.0, 0.0, 0.0, 0.0, 0.0, 0.0, 0.0, 0.0, 0.0, 0.0, 0.0, 0.0, 0.0, 0.0, 0.0, 0.0, 0.0, 0.0, 0.0, 0.0, 0.0, 0.0, 0.0, 0.0, 0.0, 0.0, 0.0, 0.0, 0.0, 0.0, 0.0, 0.0, 0.0, 0.0, 0.0, 0.0, 0.0, 0.0, 0.0, 0.0, 0.0, 0.0, 0.0, 0.0, 0.0, 0.0, 0.0, 0.0, 0.0, 0.0, 0.0, 0.0, 0.0, 0.0, 0.0, 0.0, 0.0, 0.0, 0.0, 0.0, 0.0, 0.0, 0.0, 0.0, 0.0, 0.0, 0.0, 0.0, 0.0, 0.0, 0.0, 0.0, 0.0, 0.0, 0.0, 0.0, 0.0, 0.0, 0.0, 0.0, 0.0, 0.0, 0.0, 0.0, 0.0, 0.0, 0.0, 0.0, 0.0, 0.0, 0.0, 0.0, 0.0, 0.0, 0.0, 0.0, 0.0, 0.0, 0.0, 0.0, 0.0, 0.0, 0.0, 0.0, 0.0, 0.0, 0.0, 0.0, 0.0, 0.0, 0.0, 0.0, 0.0, 0.0, 0.0, 0.0, 0.0, 0.0, 0.0, 0.0, 0.0, 0.0, 0.0, 0.0, 0.0, 0.0, 0.0, 0.0, 0.0, 0.0, 0.0, 0.0, 0.0, 0.0, 0.0, 0.0, 0.0, 0.0, 0.0, 0.0, 0.0, 0.0, 0.0, 0.0, 0.0, 0.0, 0.0, 0.0, 0.0, 0.0, 0.0, 0.0, 0.0, 0.0, 0.0, 0.0, 0.0, 0.0, 0.0, 0.0, 0.0, 0.0, 0.0, 0.0, 0.0, 0.0, 0.0, 0.0, 0.0, 0.0, 0.0, 0.0, 0.0, 0.0, 0.0, 0.0, 0.0, 0.0, 0.0, 0.0, 0.0, 0.0, 0.0, 0.0, 0.0, 0.0, 0.0, 0.0, 0.0, 0.0, 0.0, 0.0, 0.0, 0.0, 0.0, 0.0, 0.0, 0.0, 0.0, 0.0, 0.0, 0.0, 0.0, 0.0, 0.0, 0.0, 0.0, 0.0, 0.0, 0.0, 0.0, 0.0, 0.0, 0.0, 0.0, 0.0, 0.0, 0.0, 0.0, 0.0, 0.0, 0.0, 0.0, 0.0, 0.0, 0.0, 0.0, 0.0, 0.0, 0.0, 0.0, 0.0, 0.0, 0.0, 0.0, 0.0, 0.0, 0.0, 0.0, 0.0, 0.0, 0.0, 0.0, 0.0, 0.0, 0.0, 0.0, 0.0, 0.0, 0.0, 0.0, 0.0, 0.0, 0.0, 0.0, 0.0, 0.0, 0.0, 0.0, 0.0, 0.0, 0.0, 0.0, 0.0, 0.0, 0.0, 0.0, 0.0, 0.0, 0.0, 0.0, 0.0, 0.0, 0.0, 0.0, 0.0, 0.0, 0.0, 0.0, 0.0, 0.0, 0.0, 0.0, 0.0, 0.0, 0.0, 0.0, 0.0, 0.0, 0.0, 0.0, 0.0, 0.0, 0.0, 0.0, 0.0, 0.0, 0.0, 0.0, 0.0, 0.0, 0.0, 0.0, 0.0, 0.0, 0.0, 0.0, 0.0, 0.0, 0.0, 0.0, 0.0, 0.0, 0.0, 0.0, 0.0, 0.0, 0.0, 0.0, 0.0, 0.0, 0.0, 0.0, 0.0, 0.0, 0.0, 0.0, 0.0, 0.0, 0.0, 0.0, 0.0, 0.0, 0.0, 0.0, 0.0, 0.0, 0.0, 0.0, 0.0, 0.0, 0.0, 0.0, 0.0, 0.0, 0.0, 0.0, 0.0, 0.0, 0.0, 0.0, 0.0, 0.0, 0.0, 0.0, 0.0, 0.0, 0.0, 0.0, 0.0, 0.0, 0.0, 0.0, 0.0, 0.0, 0.0, 0.0, 0.0, 0.0, 0.0, 0.0, 0.0, 0.0, 0.0, 0.0, 0.0, 0.0, 0.0, 0.0, 0.0, 0.0, 0.0, 0.0, 0.0, 0.0, 0.0, 0.0, 0.0, 0.0, 0.0, 0.0, 0.0, 0.0, 0.0, 0.0, 0.0, 0.0, 0.0, 0.0, 0.0, 0.0, 0.0, 0.0, 0.0, 0.0, 0.0, 0.0, 0.0, 0.0, 0.0, 0.0, 0.0, 0.0, 0.0, 0.0, 0.0, 0.0, 0.0, 0.0, 0.0, 0.0, 0.0, 0.0, 0.0, 0.0, 0.0, 0.0, 0.0, 0.0, 0.0, 0.0, 0.0, 0.0, 0.0, 0.0, 0.0, 0.0, 0.0, 0.0, 0.0, 0.0, 0.0, 0.0, 0.0, 0.0, 0.0, 0.0, 0.0, 0.0, 0.0, 0.0, 0.0, 0.0, 0.0, 0.0, 0.0, 0.0, 0.0, 0.0, 0.0, 0.0, 0.0, 0.0, 0.0, 0.0, 0.0, 0.0, 0.0, 0.0, 0.0, 0.0, 0.0, 0.0, 0.0, 0.0, 0.0, 0.0, 0.0, 0.0, 0.0, 0.0, 0.0, 0.0, 0.0, 0.0, 0.0, 0.0, 0.0, 0.0, 0.0, 0.0, 0.0, 0.0, 0.0, 0.0, 0.0, 0.0, 0.0, 0.0, 0.0, 0.0, 0.0, 0.0, 0.0, 0.0, 0.0, 0.0, 0.0, 0.0, 0.0, 0.0, 0.0, 0.0, 0.0, 0.0, 0.0, 0.0, 0.0, 0.0, 0.0, 0.0, 0.0, 0.0, 0.0, 0.0, 0.0, 0.0, 0.0, 0.0, 0.0, 0.0, 0.0, 0.0, 0.0, 0.0, 0.0, 0.0, 0.0, 0.0, 0.0, 0.0, 0.0, 0.0, 0.0, 0.0, 0.0, 0.0, 0.0, 0.0, 0.0, 0.0, 0.0, 0.0, 0.0, 0.0, 0.0, 0.0, 0.0, 0.0, 0.0, 0.0, 0.0, 0.0, 0.0, 0.0, 0.0, 0.0, 0.0, 0.0, 0.0, 0.0, 0.0, 0.0, 0.0, 0.0, 0.0, 0.0, 0.0, 0.0, 0.0, 0.0, 0.0, 0.0, 0.0, 0.0, 0.0, 0.0, 0.0, 0.0, 0.0, 0.0, 0.0, 0.0, 0.0, 0.0, 0.0, 0.0, 0.0, 0.0, 0.0, 0.0, 0.0, 0.0, 0.0, 0.0, 0.0, 0.0, 0.0, 0.0, 0.0, 0.0, 0.0, 0.0, 0.0, 0.0, 0.0, 0.0, 0.0, 0.0, 0.0, 0.0, 0.0, 0.0, 0.0, 0.0, 0.0, 0.0, 0.0, 0.0, 0.0, 0.0, 0.0, 0.0, 0.0, 0.0, 0.0, 0.0, 0.0, 0.0, 0.0, 0.0, 0.0, 0.0, 0.0, 0.0, 0.0, 0.0, 0.0, 0.0, 0.0, 0.0, 0.0, 0.0, 0.0, 0.0, 0.0, 0.0, 0.0, 0.0, 0.0, 0.0, 0.0, 0.0, 0.0, 0.0, 0.0, 0.0, 0.0, 0.0, 0.0, 0.0, 0.0, 0.0, 0.0, 0.0, 0.0, 0.0, 0.0, 0.0, 0.0, 0.0, 0.0, 0.0, 0.0, 0.0, 0.0, 0.0, 0.0, 0.0, 0.0, 0.0, 0.0, 0.0, 0.0, 0.0, 0.0, 0.0, 0.0, 0.0, 0.0, 0.0, 0.0, 0.0, 0.0, 0.0, 0.0, 0.0, 0.0, 0.0, 0.0, 0.0, 0.0, 0.0, 0.0, 0.0, 0.0, 0.0, 0.0, 0.0, 0.0, 0.0, 0.0, 0.0, 0.0, 0.0, 0.0, 0.0, 0.0, 0.0, 0.0, 0.0, 0.0, 0.0, 0.0, 0.0, 0.0, 0.0, 0.0, 0.0, 0.0, 0.0, 0.0, 0.0, 0.0, 0.0, 0.0, 0.0, 0.0, 0.0, 0.0, 0.0, 0.0, 0.0, 0.0, 0.0, 0.0, 0.0, 0.0, 0.0, 0.0, 0.0, 0.0, 0.0, 0.0, 0.0, 0.0, 0.0, 0.0, 0.0, 0.0, 0.0, 0.0, 0.0, 0.0, 0.0, 0.0, 0.0, 0.0, 0.0, 0.0, 0.0, 0.0, 0.0, 0.0, 0.0, 0.0, 0.0, 0.0, 0.0, 0.0, 0.0, 0.0, 0.0, 0.0, 0.0, 0.0, 0.0, 0.0, 0.0, 0.0, 0.0, 0.0, 0.0, 0.0, 0.0, 0.0, 0.0, 0.0, 0.0, 0.0, 0.0, 0.0, 0.0, 0.0, 0.0, 0.0, 0.0, 0.0, 0.0, 0.0, 0.0, 0.0, 0.0, 0.0, 0.0, 0.0, 0.0, 0.0, 0.0, 0.0, 0.0, 0.0, 0.0, 0.0, 0.0, 0.0, 0.0, 0.0, 0.0, 0.0, 0.0, 0.0, 0.0, 0.0, 0.0, 0.0, 0.0, 0.0, 0.0, 0.0, 0.0, 0.0, 0.0, 0.0, 0.0, 0.0, 0.0, 0.0, 0.0, 0.0, 0.0, 0.0, 0.0, 0.0, 0.0, 0.0, 0.0, 0.0, 0.0, 0.0, 0.0, 0.0, 0.0, 0.0, 0.0, 0.0, 0.0, 0.0, 0.0, 0.0, 0.0, 0.0, 0.0, 0.0, 0.0, 0.0, 0.0, 0.0, 0.0, 0.0, 0.0, 0.0, 0.0, 0.0, 0.0, 0.0, 0.0, 0.0, 0.0, 0.0, 0.0, 0.0, 0.0, 0.0, 0.0, 0.0, 0.0, 0.0, 0.0, 0.0, 0.0, 0.0, 0.0, 0.0, 0.0, 0.0, 0.0, 0.0, 0.0, 0.0, 0.0, 0.0, 0.0, 0.0, 0.0, 0.0, 0.0, 0.0, 0.0, 0.0, 0.0, 0.0, 0.0, 0.0, 0.0, 0.0, 0.0, 0.0, 0.0, 0.0, 0.0, 0.0, 0.0, 0.0, 0.0, 0.0, 0.0, 0.0, 0.0, 0.0, 0.0, 0.0, 0.0, 0.0, 0.0, 0.0, 0.0, 0.0, 0.0, 0.0, 0.0, 0.0, 0.0, 0.0, 0.0, 0.0, 0.0, 0.0, 0.0, 0.0, 0.0, 0.0, 0.0, 0.0, 0.0, 0.0, 0.0, 0.0, 0.0, 0.0, 0.0, 0.0, 0.0, 0.0, 0.0, 0.0, 0.0, 0.0, 0.0, 0.0, 0.0, 0.0, 0.0, 0.0, 0.0, 0.0, 0.0, 0.0, 0.0, 0.0, 0.0, 0.0, 0.0, 0.0, 0.0, 0.0, 0.0, 0.0, 0.0, 0.0, 0.0, 0.0, 0.0, 0.0, 0.0, 0.0, 0.0, 0.0, 0.0, 0.0, 0.0, 0.0, 0.0, 0.0, 0.0, 0.0, 0.0, 0.0, 0.0, 0.0, 0.0, 0.0, 0.0, 0.0, 0.0, 0.0, 0.0, 0.0, 0.0, 0.0, 0.0, 0.0, 0.0, 0.0, 0.0, 0.0, 0.0, 0.0, 0.0, 0.0, 0.0, 0.0, 0.0, 0.0, 0.0, 0.0, 0.0, 0.0, 0.0, 0.0, 0.0, 0.0, 0.0, 0.0, 0.0, 0.0, 0.0, 0.0, 0.0, 0.0, 0.0, 0.0, 0.0, 0.0, 0.0, 0.0, 0.0, 0.0, 0.0, 0.0, 0.0, 0.0, 0.0, 0.0, 0.0, 0.0, 0.0, 0.0, 0.0, 0.0, 0.0, 0.0, 0.0, 0.0, 0.0, 0.0, 0.0, 0.0, 0.0, 0.0, 0.0, 0.0, 0.0, 0.0, 0.0, 0.0, 0.0, 0.0, 0.0, 0.0, 0.0, 0.0, 0.0, 0.0, 0.0, 0.0, 0.0, 0.0, 0.0, 0.0, 0.0, 0.0, 0.0, 0.0, 0.0, 0.0, 0.0, 0.0, 0.0, 0.0, 0.0, 0.0, 0.0, 0.0, 0.0, 0.0, 0.0, 0.0, 0.0, 0.0, 0.0, 0.0, 0.0, 0.0, 0.0, 0.0, 0.0, 0.0, 0.0, 0.0, 0.0, 0.0, 0.0, 0.0, 0.0, 0.0, 0.0, 0.0, 0.0, 0.0, 0.0, 0.0, 0.0, 0.0, 0.0, 0.0, 0.0, 0.0, 0.0, 0.0, 0.0, 0.0, 0.0, 0.0, 0.0, 0.0, 0.0, 0.0, 0.0, 0.0, 0.0, 0.0, 0.0, 0.0, 0.0, 0.0, 0.0, 0.0, 0.0, 0.0, 0.0, 0.0, 0.0, 0.0, 0.0, 0.0, 0.0, 0.0, 0.0, 0.0, 0.0, 0.0, 0.0, 0.0, 0.0, 0.0, 0.0, 0.0, 0.0, 0.0, 0.0, 0.0, 0.0, 0.0, 0.0, 0.0, 0.0, 0.0, 0.0, 0.0, 0.0, 0.0, 0.0, 0.0, 0.0, 0.0, 0.0, 0.0, 0.0, 0.0, 0.0, 0.0, 0.0, 0.0, 0.0, 0.0, 0.0, 0.0, 0.0, 0.0, 0.0, 0.0, 0.0, 0.0, 0.0, 0.0, 0.0, 0.0, 0.0, 0.0, 0.0, 0.0, 0.0, 0.0, 0.0, 0.0, 0.0, 0.0, 0.0, 0.0, 0.0, 0.0, 0.0, 0.0, 0.0, 0.0, 0.0, 0.0, 0.0, 0.0, 0.0, 0.0, 0.0, 0.0, 0.0, 0.0, 0.0, 0.0, 0.0, 0.0, 0.0, 0.0, 0.0, 0.0, 0.0, 0.0, 0.0, 0.0, 0.0, 0.0, 0.0, 0.0, 0.0, 0.0, 0.0, 0.0, 0.0, 0.0, 0.0, 0.0, 0.0, 0.0, 0.0, 0.0, 0.0, 0.0, 0.0, 0.0, 0.0, 0.0, 0.0, 0.0, 0.0, 0.0, 0.0, 0.0, 0.0, 0.0, 0.0, 0.0, 0.0, 0.0, 0.0, 0.0, 0.0, 0.0, 0.0, 0.0, 0.0, 0.0, 0.0, 0.0, 0.0, 0.0, 0.0, 0.0, 0.0, 0.0, 0.0, 0.0, 0.0, 0.0, 0.0, 0.0, 0.0, 0.0, 0.0, 0.0, 0.0, 0.0, 0.0, 0.0, 0.0, 0.0, 0.0, 0.0, 0.0, 0.0, 0.0, 0.0, 0.0, 0.0, 0.0, 0.0, 0.0, 0.0, 0.0, 0.0, 0.0, 0.0, 0.0, 0.0, 0.0, 0.0, 0.0, 0.0, 0.0, 0.0, 0.0, 0.0, 0.0, 0.0, 0.0, 0.0, 0.0, 0.0, 0.0, 0.0, 0.0, 0.0, 0.0, 0.0, 0.0, 0.0, 0.0, 0.0, 0.0, 0.0, 0.0, 0.0, 0.0, 0.0, 0.0, 0.0, 0.0, 0.0, 0.0, 0.0, 0.0, 0.0, 0.0, 0.0, 0.0, 0.0, 0.0, 0.0, 0.0, 0.0, 0.0, 0.0, 0.0, 0.0, 0.0, 0.0, 0.0, 0.0, 0.0, 0.0, 0.0, 0.0, 0.0, 0.0, 0.0, 0.0, 0.0, 0.0, 0.0, 0.0, 0.0, 0.0, 0.0, 0.0, 0.0, 0.0, 0.0, 0.0, 0.0, 0.0, 0.0, 0.0, 0.0, 0.0, 0.0, 0.0, 0.0, 0.0, 0.0, 0.0, 0.0, 0.0, 0.0, 0.0, 0.0, 0.0, 0.0, 0.0, 0.0, 0.0, 0.0, 0.0, 0.0, 0.0, 0.0, 0.0, 0.0, 0.0, 0.0, 0.0, 0.0, 0.0, 0.0, 0.0, 0.0, 0.0, 0.0, 0.0, 0.0, 0.0, 0.0, 0.0, 0.0, 0.0, 0.0, 0.0, 0.0, 0.0, 0.0, 0.0, 0.0, 0.0, 0.0, 0.0, 0.0, 0.0, 0.0, 0.0, 0.0, 0.0, 0.0, 0.0, 0.0, 0.0, 0.0, 0.0, 0.0, 0.0, 0.0, 0.0, 0.0, 0.0, 0.0, 0.0, 0.0, 0.0, 0.0, 0.0, 0.0, 0.0, 0.0, 0.0, 0.0, 0.0, 0.0, 0.0, 0.0, 0.0, 0.0, 0.0, 0.0, 0.0, 0.0, 0.0, 0.0, 0.0, 0.0, 0.0, 0.0, 0.0, 0.0, 0.0, 0.0, 0.0, 0.0, 0.0, 0.0, 0.0, 0.0, 0.0, 0.0, 0.0, 0.0, 0.0, 0.0, 0.0, 0.0, 0.0, 0.0, 0.0, 0.0, 0.0, 0.0, 0.0, 0.0, 0.0, 0.0, 0.0, 0.0, 0.0, 0.0, 0.0, 0.0, 0.0, 0.0, 0.0, 0.0, 0.0, 0.0, 0.0, 0.0, 0.0, 0.0, 0.0, 0.0, 0.0, 0.0, 0.0, 0.0, 0.0, 0.0, 0.0, 0.0, 0.0, 0.0, 0.0, 0.0, 0.0, 0.0, 0.0, 0.0, 0.0, 0.0, 0.0, 0.0, 0.0, 0.0, 0.0, 0.0, 0.0, 0.0, 0.0, 0.0, 0.0, 0.0, 0.0, 0.0, 0.0, 0.0, 0.0, 0.0, 0.0, 0.0, 0.0, 0.0, 0.0, 0.0, 0.0, 0.0, 0.0, 0.0, 0.0, 0.0, 0.0, 0.0, 0.0, 0.0, 0.0, 0.0, 0.0, 0.0, 0.0, 0.0, 0.0, 0.0, 0.0, 0.0, 0.0, 0.0, 0.0, 0.0, 0.0, 0.0, 0.0, 0.0, 0.0, 0.0, 0.0, 0.0, 0.0, 0.0, 0.0, 0.0, 0.0, 0.0, 0.0, 0.0, 0.0, 0.0, 0.0, 0.0, 0.0, 0.0, 0.0, 0.0, 0.0, 0.0, 0.0, 0.0, 0.0, 0.0, 0.0, 0.0, 0.0, 0.0, 0.0, 0.0, 0.0, 0.0, 0.0, 0.0, 0.0, 0.0, 0.0, 0.0, 0.0, 0.0, 0.0, 0.0, 0.0, 0.0, 0.0, 0.0, 0.0, 0.0, 0.0, 0.0, 0.0, 0.0, 0.0, 0.0, 0.0, 0.0, 0.0, 0.0, 0.0, 0.0, 0.0, 0.0, 0.0, 0.0, 0.0, 0.0, 0.0, 0.0, 0.0, 0.0, 0.0, 0.0, 0.0, 0.0, 0.0, 0.0, 0.0, 0.0, 0.0, 0.0, 0.0, 0.0, 0.0, 0.0, 0.0, 0.0, 0.0, 0.0, 0.0, 0.0, 0.0, 0.0, 0.0, 0.0, 0.6812, 0.2679, 0.6917, 0.2778, 0.702, 0.2878, 0.7122, 0.298, 0.7222, 0.3083, 0.7321, 0.3188, 0.7419, 0.3294, 0.7514, 0.3402, 0.7609, 0.3511, 0.7701, 0.3621, 0.7793, 0.3733, 0.7882, 0.3846, 0.797, 0.396, 0.8056, 0.4076, 0.8141, 0.4192, 0.8224, 0.431, 0.8305, 0.4429, 0.8384, 0.455, 0.8462, 0.4671, 0.8538, 0.4793, 0.8612, 0.4917, 0.8684, 0.5042, 0.8755, 0.5167, 0.8823, 0.5294, 0.889, 0.5422, 0.8955, 0.555, 0.9019, 0.568, 0.908, 0.581, 0.9139, 0.5941, 0.9197, 0.6074, 0.9253, 0.6206, 0.9306, 0.634, 0.9358, 0.6475, 0.9408, 0.661, 0.9456, 0.6746, 0.9502, 0.6882, 0.9546, 0.702, 0.9588, 0.7158, 0.9627, 0.7296, 0.9665, 0.7435, 0.9701, 0.7575, 0.9735, 0.7715, 0.9767, 0.7855, 0.9797, 0.7996, 0.9825, 0.8138, 0.9851, 0.8279, 0.9875, 0.8421, 0.9896, 0.8564, 0.9916, 0.8707, 0.9934, 0.885, 0.9949, 0.8993, 0.9963, 0.9136, 0.9974, 0.928, 0.9983, 0.9424, 0.9991, 0.9568, 0.9996, 0.9712, 0.9999, 0.9856, 1.0, 1.0, 0.2, 1.0, 0.1999, 0.9936, 0.1996, 0.9872, 0.1991, 0.9808, 0.1984, 0.9744, 0.1974, 0.9681, 0.1963, 0.9618, 0.195, 0.9555, 0.1935, 0.9493, 0.1917, 0.9431, 0.1898, 0.937, 0.1877, 0.9309, 0.1854, 0.9249, 0.1829, 0.919, 0.1802, 0.9132, 0.1773, 0.9075, 0.1743, 0.9019, 0.171, 0.8963, 0.1676, 0.8909, 0.164, 0.8856, 0.1603, 0.8804, 0.1564, 0.8753, 0.1523, 0.8704, 0.1481, 0.8655, 0.1437, 0.8609, 0.1391, 0.8563, 0.1345, 0.8519, 0.1296, 0.8477, 0.1247, 0.8436, 0.1196, 0.8397, 0.1144, 0.836, 0.1091, 0.8324, 0.1037, 0.829, 0.09814, 0.8257, 0.09251, 0.8227, 0.08678, 0.8198, 0.08096, 0.8171, 0.07505, 0.8146, 0.06907, 0.8123, 0.06302, 0.8102, 0.05691, 0.8083, 0.05073, 0.8065, 0.0445, 0.805, 0.03823, 0.8037, 0.03192, 0.8026, 0.02558, 0.8016, 0.0192, 0.8009, 0.01281, 0.8004, 0.00641, 0.8001, -2.98e-08, 0.8, 0.0, -5.96e-08, 0.01441, 0.0001038, 0.02882, 0.0004153, 0.04322, 0.0009343, 0.05761, 0.001661, 0.07199, 0.002595, 0.08636, 0.003736, 0.1007, 0.005084, 0.115, 0.006638, 0.1293, 0.008399, 0.1436, 0.01037, 0.1579, 0.01254, 0.1721, 0.01492, 0.1862, 0.0175, 0.2004, 0.02028, 0.2145, 0.02327, 0.2285, 0.02646, 0.2425, 0.02986, 0.2565, 0.03346, 0.2704, 0.03725, 0.2842, 0.04125, 0.298, 0.04544, 0.3118, 0.04984, 0.3254, 0.05443, 0.339, 0.05922, 0.3525, 0.0642, 0.366, 0.06938, 0.3794, 0.07475, 0.3926, 0.08031, 0.4059, 0.08606, 0.419, 0.09201, 0.432, 0.09814, 0.445, 0.1045, 0.4578, 0.111, 0.4706, 0.1177, 0.4833, 0.1245, 0.4958, 0.1316, 0.5083, 0.1388, 0.5207, 0.1462, 0.5329, 0.1538, 0.545, 0.1616, 0.5571, 0.1695, 0.569, 0.1776, 0.5808, 0.1859, 0.5924, 0.1944, 0.604, 0.203, 0.6154, 0.2118, 0.6267, 0.2207, 0.6379, 0.2299, 0.6489, 0.2391, 0.6598, 0.2486, 0.6706, 0.2581, 0.0, 0.0, 0.0, 0.0, 0.0, 0.0, 0.0, 0.0, 0.0, 0.0, 0.0, 0.0, 0.0, 0.0, 0.0, 0.0, 0.0, 0.0, 0.0, 0.0, 0.0, 0.0, 0.0, 0.0, 0.0, 0.0, 0.0, 0.0, 0.0, 0.0, 0.0, 0.0, 0.0, 0.0, 0.0, 0.0, 0.0, 0.0, 0.0, 0.0, 0.0, 0.0, 0.0, 0.0, 0.0, 0.0, 0.0, 0.0, 0.0, 0.0, 0.0, 0.0, 0.0, 0.0, 0.0, 0.0, 0.0, 0.0, 0.0, 0.0, 0.0, 0.0, 0.0, 0.0, 0.0, 0.0, 0.0, 0.0, 0.0, 0.0, 0.0, 0.0, 0.0, 0.0, 0.0, 0.0, 0.0, 0.0, 0.0, 0.0, 0.0, 0.0, 0.0, 0.0, 0.0, 0.0, 0.0, 0.0, 0.0, 0.0, 0.0, 0.0, 0.0, 0.0, 0.0, 0.0, 0.0, 0.0, 0.0, 0.0, 0.0, 0.0, 0.0, 0.0, 0.0, 0.0, 0.0, 0.0, 0.0, 0.0, 0.0, 0.0, 0.0, 0.0, 0.0, 0.0, 0.0, 0.0, 0.0, 0.0, 0.0, 0.0, 0.0, 0.0, 0.0, 0.0, 0.0, 0.0, 0.0, 0.0, 0.0, 0.0, 0.0, 0.0, 0.0, 0.0, 0.0, 0.0, 0.0, 0.0, 0.0, 0.0, 0.0, 0.0, 0.0, 0.0, 0.0, 0.0, 0.0, 0.0, 0.0, 0.0, 0.0, 0.0, 0.0, 0.0, 0.0, 0.0, 0.0, 0.0, 0.0, 0.0, 0.0, 0.0, 0.0, 0.0, 0.0, 0.0, 0.0, 0.0, 0.0, 0.0, 0.0, 0.0, 0.0, 0.0, 0.0, 0.0, 0.0, 0.0, 0.0, 0.0, 0.0, 0.0, 0.0, 0.0, 0.0, 0.0, 0.0, 0.0, 0.0, 0.0, 0.0, 0.0, 0.0, 0.0, 0.0, 0.0, 0.0, 0.0, 0.0, 0.0, 0.0, 0.0, 0.0, 0.0, 0.0, 0.0, 0.0, 0.0, 0.0, 0.0, 0.0, 0.0, 0.0, 0.0, 0.0, 0.0, 0.0, 0.0, 0.0, 0.0, 0.0, 0.0, 0.0, 0.0, 0.0, 0.0, 0.0, 0.0, 0.0, 0.0, 0.0, 0.0, 0.0, 0.0, 0.0, 0.0, 0.0, 0.0, 0.0, 0.0, 0.0, 0.0, 0.0, 0.0, 0.0, 0.0, 0.0, 0.0, 0.0, 0.0, 0.0, 0.0, 0.0, 0.0, 0.0, 0.0, 0.0, 0.0, 0.0, 0.0, 0.0, 0.0, 0.0, 0.0, 0.0, 0.0, 0.0, 0.0, 0.0, 0.0, 0.0, 0.0, 0.0, 0.0, 0.0, 0.0, 0.0, 0.0, 0.0, 0.0, 0.0, 0.0, 0.0, 0.0, 0.0, 0.0, 0.0, 0.0, 0.0, 0.0, 0.0, 0.0, 0.0, 0.0, 0.0, 0.0, 0.0, 0.0, 0.0, 0.0, 0.0, 0.0, 0.0, 0.0, 0.0, 0.0, 0.0, 0.0, 0.0, 0.0, 0.0, 0.0, 0.0, 0.0, 0.0, 0.0, 0.0, 0.0, 0.0, 0.0, 0.0, 0.0, 0.0, 0.0, 0.0, 0.0, 0.0, 0.0, 0.0, 0.0, 0.0, 0.0, 0.0, 0.0, 0.0, 0.0])
me_leftturn.materials.append(mat_yellow)
me_leftturn.materials.append(mat_road)
me_leftturn.use_remesh_preserve_volume = False
me_leftturn.use_remesh_preserve_attributes = False
me_leftturn.use_mirror_vertex_groups = False
me_leftturn.update()

# ---- objects
ob_leftturn = bpy.data.objects.new('LeftTurn', me_leftturn)
ob_lamp = bpy.data.objects.new('Lamp', light_lamp)
ob_camera = bpy.data.objects.new('Camera', cam_camera)

# ---- transforms, parenting, visibility, modifiers, constraints
ob_leftturn.location = (0.0, 0.0, 0.0)
ob_leftturn.lineart.crease_threshold = 0.0
ob_lamp.location = (4.076, 1.005, 5.904)
ob_lamp.rotation_euler = (0.6503, 0.05522, 1.866)
ob_lamp.lock_rotations_4d = False
ob_lamp.empty_display_type = 'ARROWS'
ob_lamp.color = (0.0, 0.0, 0.0, 0.0)
ob_lamp.lineart.crease_threshold = 0.0
ob_camera.location = (7.481, -6.508, 5.344)
ob_camera.rotation_euler = (1.109, 0.01082, 0.8149)
ob_camera.lock_rotations_4d = False
ob_camera.empty_display_type = 'ARROWS'
ob_camera.color = (0.0, 0.0, 0.0, 0.0)
ob_camera.display_type = 'WIRE'
ob_camera.lineart.crease_threshold = 0.0

# ---- collection membership
col_collection_1.objects.link(ob_leftturn)
col_collection_1.objects.link(ob_lamp)
col_collection_1.objects.link(ob_camera)

# ---- scene / render settings (as saved in the file)
scene.camera = ob_camera
scene.frame_start = 1; scene.frame_end = 250; scene.frame_set(83)
scene.render.engine = 'BLENDER_EEVEE_NEXT'
scene.render.resolution_percentage = 50
scene.render.dither_intensity = 0.0
scene.cycles.use_denoising = False
scene.cycles.samples = 10
scene.cycles.sampling_pattern = 'TABULATED_SOBOL'
scene.cycles.light_sampling_threshold = 0.0
scene.cycles.use_adaptive_sampling = False
scene.cycles.use_light_tree = False
scene.cycles.blur_glossy = 0.0
scene.cycles.pixel_filter_type = 'GAUSSIAN'
scene.cycles.sample_clamp_indirect = 0.0
scene.view_settings.view_transform = 'Standard'
bpy.context.view_layer.update()
